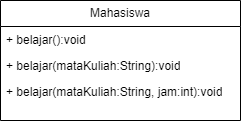

The diagram above was exported from draw.io. Its source (the exported page's mxGraphModel, read from the mxfile embedded in the PNG):
<mxGraphModel dx="780" dy="496" grid="1" gridSize="10" guides="1" tooltips="1" connect="1" arrows="1" fold="1" page="1" pageScale="1" pageWidth="850" pageHeight="1100" math="0" shadow="0">
  <root>
    <mxCell id="0" />
    <mxCell id="1" parent="0" />
    <mxCell id="7v2ZjDV_e2jDOS0Yekba-2" value="Mahasiswa" style="swimlane;fontStyle=0;childLayout=stackLayout;horizontal=1;startSize=26;fillColor=none;horizontalStack=0;resizeParent=1;resizeParentMax=0;resizeLast=0;collapsible=1;marginBottom=0;whiteSpace=wrap;html=1;" vertex="1" parent="1">
      <mxGeometry x="330" y="200" width="240" height="120" as="geometry">
        <mxRectangle x="330" y="200" width="100" height="30" as="alternateBounds" />
      </mxGeometry>
    </mxCell>
    <mxCell id="7v2ZjDV_e2jDOS0Yekba-3" value="+ belajar():void" style="text;strokeColor=none;fillColor=none;align=left;verticalAlign=top;spacingLeft=4;spacingRight=4;overflow=hidden;rotatable=0;points=[[0,0.5],[1,0.5]];portConstraint=eastwest;whiteSpace=wrap;html=1;" vertex="1" parent="7v2ZjDV_e2jDOS0Yekba-2">
      <mxGeometry y="26" width="240" height="26" as="geometry" />
    </mxCell>
    <mxCell id="7v2ZjDV_e2jDOS0Yekba-4" value="+ belajar(mataKuliah:String):void" style="text;strokeColor=none;fillColor=none;align=left;verticalAlign=top;spacingLeft=4;spacingRight=4;overflow=hidden;rotatable=0;points=[[0,0.5],[1,0.5]];portConstraint=eastwest;whiteSpace=wrap;html=1;" vertex="1" parent="7v2ZjDV_e2jDOS0Yekba-2">
      <mxGeometry y="52" width="240" height="26" as="geometry" />
    </mxCell>
    <mxCell id="7v2ZjDV_e2jDOS0Yekba-5" value="+ belajar(mataKuliah:String, jam:int):void" style="text;strokeColor=none;fillColor=none;align=left;verticalAlign=top;spacingLeft=4;spacingRight=4;overflow=hidden;rotatable=0;points=[[0,0.5],[1,0.5]];portConstraint=eastwest;whiteSpace=wrap;html=1;" vertex="1" parent="7v2ZjDV_e2jDOS0Yekba-2">
      <mxGeometry y="78" width="240" height="42" as="geometry" />
    </mxCell>
  </root>
</mxGraphModel>